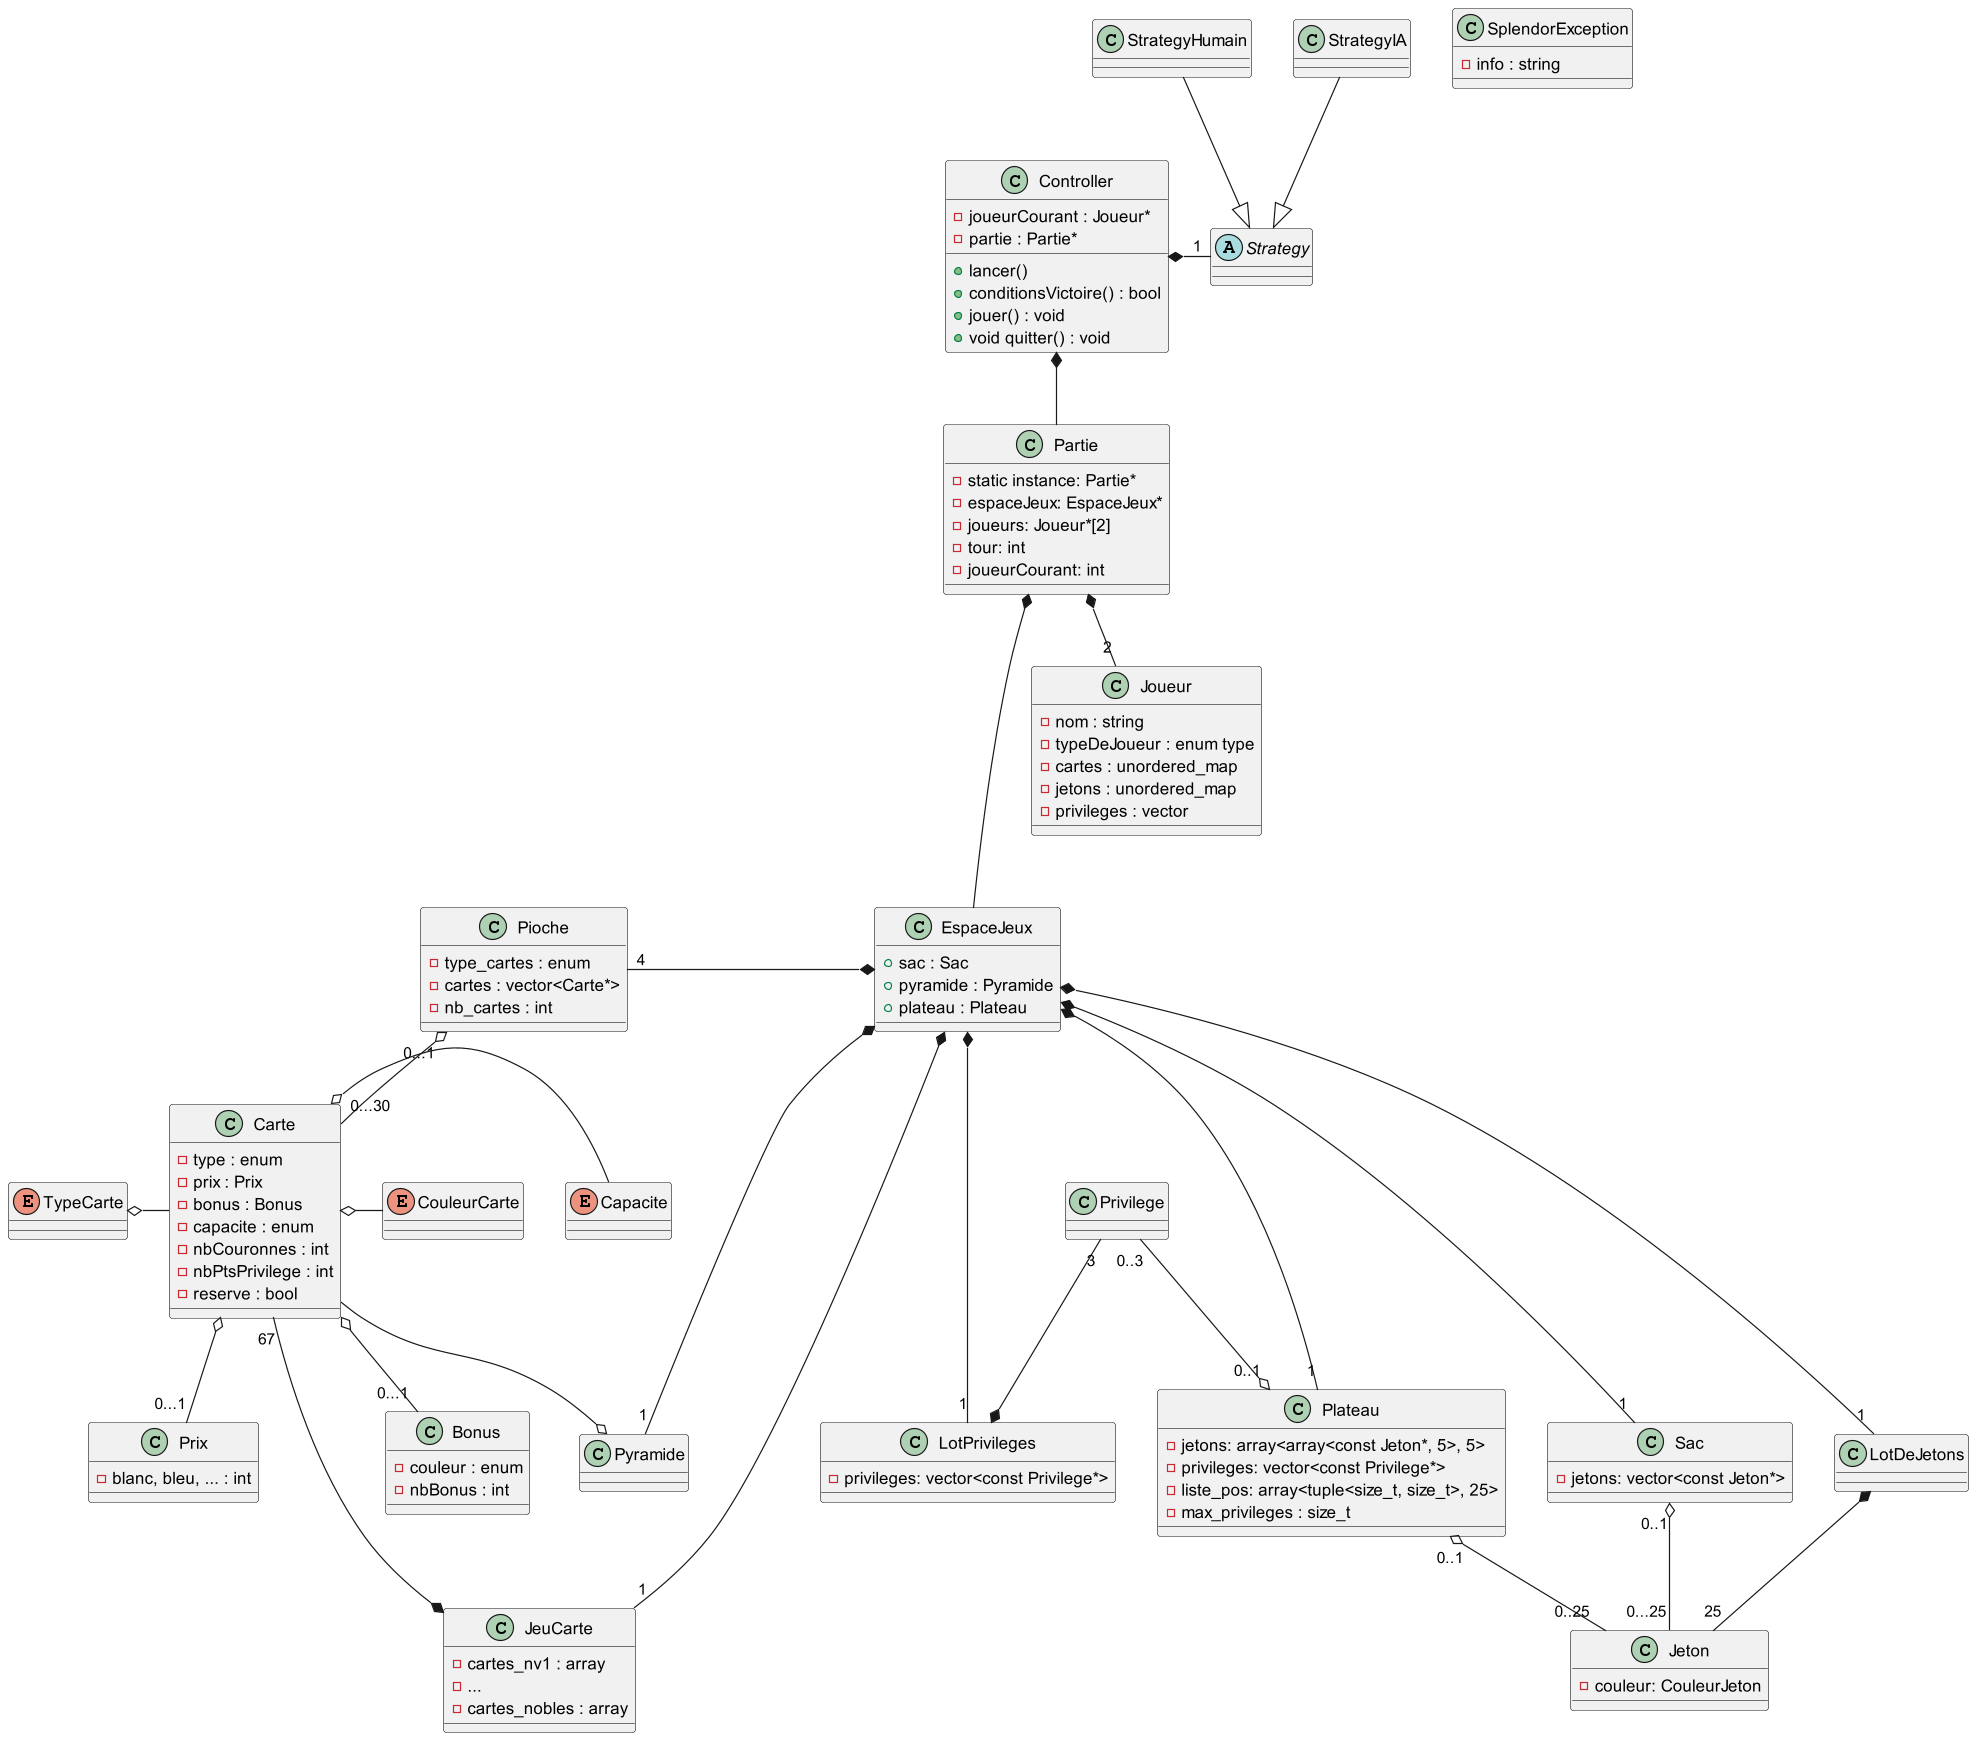

The diagram above was rendered by PlantUML. Its source (embedded in the PNG):
@startuml splendor
'    https://plantuml.com/class-diagram

class SplendorException {
  - info : string
}






class Jeton {
  - couleur: CouleurJeton
}

class Privilege {
}

class LotPrivileges {
  - privileges: vector<const Privilege*>
}

class Sac {
  - jetons: vector<const Jeton*>
}

class Plateau {
  - jetons: array<array<const Jeton*, 5>, 5>
  - privileges: vector<const Privilege*>
  - liste_pos: array<tuple<size_t, size_t>, 25>
  - max_privileges : size_t
}

LotDeJetons *--"25" Jeton
Sac "0..1" o-- "0...25" Jeton
Privilege "3" --* LotPrivileges
Plateau "0..1" o- "0..25" Jeton
Privilege "0..3" -o "0..1" Plateau

' Cartes

enum CouleurCarte

enum TypeCarte

enum Capacite

class Carte{
    - type : enum
    - prix : Prix
    - bonus : Bonus
    - capacite : enum
    - nbCouronnes : int
    - nbPtsPrivilege : int
    - reserve : bool
}

class Bonus{
    - couleur : enum
    - nbBonus : int
}

class Prix{
    - blanc, bleu, ... : int
}

class Pioche {
    - type_cartes : enum
    - cartes : vector<Carte*>
    - nb_cartes : int
}

class JeuCarte {
    - cartes_nv1 : array
    - ...
    - cartes_nobles : array
}

class Pyramide {
}

Carte "67" ---* JeuCarte
Carte --o Pyramide
Pioche "0...1" o-- "0...30"Carte
Carte o-- "0...1" Bonus
Carte o-- "0...1" Prix
Carte o- CouleurCarte
TypeCarte o- Carte
Carte o- Capacite

' Joueur

class Joueur {
    - nom : string
    - typeDeJoueur : enum type
    - cartes : unordered_map
    - jetons : unordered_map
    - privileges : vector
}

abstract Strategy {
}

class StrategyHumain
class StrategyIA

Controller *- "1" Strategy
StrategyHumain --|> Strategy
StrategyIA --|> Strategy


' Partie

class Partie {
    - static instance: Partie*
    - espaceJeux: EspaceJeux*
    - joueurs: Joueur*[2]
    - tour: int
    - joueurCourant: int
}

' Others

class EspaceJeux {
    + sac : Sac
    + pyramide : Pyramide
    + plateau : Plateau
}

class Controller {
	- joueurCourant : Joueur*
	- partie : Partie*

    + lancer()
    + conditionsVictoire() : bool
    + jouer() : void
    + void quitter() : void

}

Partie *--- EspaceJeux
Partie *--"2" Joueur

EspaceJeux *---"1" Sac
EspaceJeux *---"1" Pyramide
EspaceJeux *---"1" Plateau
EspaceJeux *---"1" LotDeJetons
EspaceJeux *---"1" LotPrivileges
EspaceJeux *--"1" JeuCarte
Pioche "4"-* EspaceJeux

Controller *-- Partie

@enduml